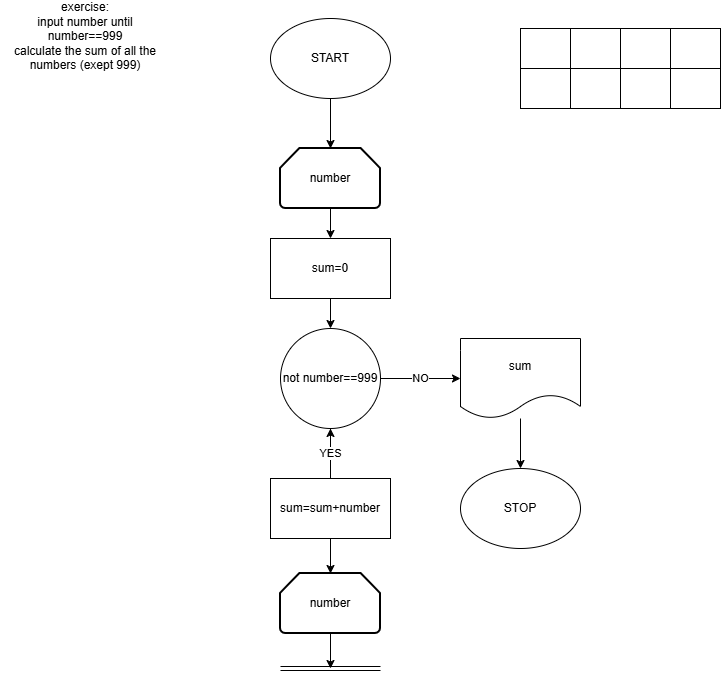

The diagram above was exported from draw.io. Its source (the exported page's mxGraphModel, read from the mxfile embedded in the PNG):
<mxGraphModel dx="1033" dy="562" grid="1" gridSize="10" guides="1" tooltips="1" connect="1" arrows="1" fold="1" page="1" pageScale="1" pageWidth="827" pageHeight="1169" math="0" shadow="0">
  <root>
    <mxCell id="0" />
    <mxCell id="1" parent="0" />
    <mxCell id="k0dueOkWAl11xoqb1AJZ-92" parent="1" style="text;html=1;whiteSpace=wrap;strokeColor=none;fillColor=none;align=center;verticalAlign=middle;rounded=0;" value="exercise:&lt;div&gt;input number until number==999&lt;/div&gt;&lt;div&gt;calculate the sum of all the numbers (exept 999)&lt;/div&gt;&lt;div&gt;&lt;br&gt;&lt;/div&gt;" vertex="1">
      <mxGeometry height="50" width="170" x="60" y="30" as="geometry" />
    </mxCell>
    <mxCell id="k0dueOkWAl11xoqb1AJZ-103" edge="1" parent="1" source="k0dueOkWAl11xoqb1AJZ-93" style="edgeStyle=orthogonalEdgeStyle;rounded=0;orthogonalLoop=1;jettySize=auto;html=1;" value="">
      <mxGeometry relative="1" as="geometry">
        <mxPoint x="390" y="160" as="targetPoint" />
      </mxGeometry>
    </mxCell>
    <mxCell id="k0dueOkWAl11xoqb1AJZ-93" parent="1" style="ellipse;whiteSpace=wrap;html=1;" value="START" vertex="1">
      <mxGeometry height="80" width="120" x="330" y="30" as="geometry" />
    </mxCell>
    <mxCell id="k0dueOkWAl11xoqb1AJZ-94" parent="1" style="rounded=0;whiteSpace=wrap;html=1;" value="" vertex="1">
      <mxGeometry height="40" width="50" x="730" y="40" as="geometry" />
    </mxCell>
    <mxCell id="k0dueOkWAl11xoqb1AJZ-95" parent="1" style="rounded=0;whiteSpace=wrap;html=1;" value="" vertex="1">
      <mxGeometry height="40" width="50" x="680" y="40" as="geometry" />
    </mxCell>
    <mxCell id="k0dueOkWAl11xoqb1AJZ-96" parent="1" style="rounded=0;whiteSpace=wrap;html=1;" value="" vertex="1">
      <mxGeometry height="40" width="50" x="630" y="40" as="geometry" />
    </mxCell>
    <mxCell id="k0dueOkWAl11xoqb1AJZ-97" parent="1" style="rounded=0;whiteSpace=wrap;html=1;" value="" vertex="1">
      <mxGeometry height="40" width="50" x="580" y="40" as="geometry" />
    </mxCell>
    <mxCell id="k0dueOkWAl11xoqb1AJZ-98" parent="1" style="rounded=0;whiteSpace=wrap;html=1;" value="" vertex="1">
      <mxGeometry height="40" width="50" x="730" y="80" as="geometry" />
    </mxCell>
    <mxCell id="k0dueOkWAl11xoqb1AJZ-99" parent="1" style="rounded=0;whiteSpace=wrap;html=1;" value="" vertex="1">
      <mxGeometry height="40" width="50" x="680" y="80" as="geometry" />
    </mxCell>
    <mxCell id="k0dueOkWAl11xoqb1AJZ-100" parent="1" style="rounded=0;whiteSpace=wrap;html=1;" value="" vertex="1">
      <mxGeometry height="40" width="50" x="630" y="80" as="geometry" />
    </mxCell>
    <mxCell id="k0dueOkWAl11xoqb1AJZ-101" parent="1" style="rounded=0;whiteSpace=wrap;html=1;" value="" vertex="1">
      <mxGeometry height="40" width="50" x="580" y="80" as="geometry" />
    </mxCell>
    <mxCell id="k0dueOkWAl11xoqb1AJZ-145" edge="1" parent="1" source="k0dueOkWAl11xoqb1AJZ-129" style="edgeStyle=orthogonalEdgeStyle;rounded=0;orthogonalLoop=1;jettySize=auto;html=1;" target="k0dueOkWAl11xoqb1AJZ-144" value="">
      <mxGeometry relative="1" as="geometry" />
    </mxCell>
    <mxCell id="k0dueOkWAl11xoqb1AJZ-129" parent="1" style="strokeWidth=2;html=1;shape=mxgraph.flowchart.loop_limit;whiteSpace=wrap;" value="number" vertex="1">
      <mxGeometry height="60" width="100" x="340" y="160" as="geometry" />
    </mxCell>
    <mxCell id="k0dueOkWAl11xoqb1AJZ-137" edge="1" parent="1" style="shape=link;html=1;rounded=0;" value="">
      <mxGeometry relative="1" width="100" as="geometry">
        <mxPoint x="340" y="680" as="sourcePoint" />
        <mxPoint x="440" y="680" as="targetPoint" />
      </mxGeometry>
    </mxCell>
    <mxCell id="k0dueOkWAl11xoqb1AJZ-148" edge="1" parent="1" source="k0dueOkWAl11xoqb1AJZ-144" style="edgeStyle=orthogonalEdgeStyle;rounded=0;orthogonalLoop=1;jettySize=auto;html=1;" target="k0dueOkWAl11xoqb1AJZ-146" value="">
      <mxGeometry relative="1" as="geometry" />
    </mxCell>
    <mxCell id="k0dueOkWAl11xoqb1AJZ-144" parent="1" style="rounded=0;whiteSpace=wrap;html=1;" value="sum=0" vertex="1">
      <mxGeometry height="60" width="120" x="330" y="250" as="geometry" />
    </mxCell>
    <mxCell id="k0dueOkWAl11xoqb1AJZ-149" edge="1" parent="1" source="k0dueOkWAl11xoqb1AJZ-146" style="edgeStyle=orthogonalEdgeStyle;rounded=0;orthogonalLoop=1;jettySize=auto;html=1;" target="k0dueOkWAl11xoqb1AJZ-147" value="NO">
      <mxGeometry relative="1" as="geometry" />
    </mxCell>
    <mxCell id="k0dueOkWAl11xoqb1AJZ-154" edge="1" parent="1" source="k0dueOkWAl11xoqb1AJZ-146" style="edgeStyle=orthogonalEdgeStyle;rounded=0;orthogonalLoop=1;jettySize=auto;html=1;" target="k0dueOkWAl11xoqb1AJZ-153" value="">
      <mxGeometry relative="1" as="geometry" />
    </mxCell>
    <mxCell id="k0dueOkWAl11xoqb1AJZ-146" parent="1" style="ellipse;whiteSpace=wrap;html=1;aspect=fixed;" value="not number==999" vertex="1">
      <mxGeometry height="100" width="100" x="340" y="340" as="geometry" />
    </mxCell>
    <mxCell id="k0dueOkWAl11xoqb1AJZ-151" edge="1" parent="1" source="k0dueOkWAl11xoqb1AJZ-147" style="edgeStyle=orthogonalEdgeStyle;rounded=0;orthogonalLoop=1;jettySize=auto;html=1;" target="k0dueOkWAl11xoqb1AJZ-150" value="">
      <mxGeometry relative="1" as="geometry" />
    </mxCell>
    <mxCell id="k0dueOkWAl11xoqb1AJZ-147" parent="1" style="shape=document;whiteSpace=wrap;html=1;boundedLbl=1;" value="sum" vertex="1">
      <mxGeometry height="80" width="120" x="520" y="350" as="geometry" />
    </mxCell>
    <mxCell id="k0dueOkWAl11xoqb1AJZ-150" parent="1" style="ellipse;whiteSpace=wrap;html=1;" value="STOP" vertex="1">
      <mxGeometry height="80" width="120" x="520" y="480" as="geometry" />
    </mxCell>
    <mxCell id="k0dueOkWAl11xoqb1AJZ-156" edge="1" parent="1" source="k0dueOkWAl11xoqb1AJZ-152" style="edgeStyle=orthogonalEdgeStyle;rounded=0;orthogonalLoop=1;jettySize=auto;html=1;" target="k0dueOkWAl11xoqb1AJZ-146" value="YES">
      <mxGeometry relative="1" as="geometry" />
    </mxCell>
    <mxCell id="k0dueOkWAl11xoqb1AJZ-152" parent="1" style="rounded=0;whiteSpace=wrap;html=1;" value="sum=sum+number" vertex="1">
      <mxGeometry height="60" width="120" x="330" y="490" as="geometry" />
    </mxCell>
    <mxCell id="k0dueOkWAl11xoqb1AJZ-157" edge="1" parent="1" source="k0dueOkWAl11xoqb1AJZ-153" style="edgeStyle=orthogonalEdgeStyle;rounded=0;orthogonalLoop=1;jettySize=auto;html=1;">
      <mxGeometry relative="1" as="geometry">
        <mxPoint x="390" y="680" as="targetPoint" />
      </mxGeometry>
    </mxCell>
    <mxCell id="k0dueOkWAl11xoqb1AJZ-153" parent="1" style="strokeWidth=2;html=1;shape=mxgraph.flowchart.loop_limit;whiteSpace=wrap;" value="number" vertex="1">
      <mxGeometry height="60" width="100" x="340" y="585" as="geometry" />
    </mxCell>
  </root>
</mxGraphModel>